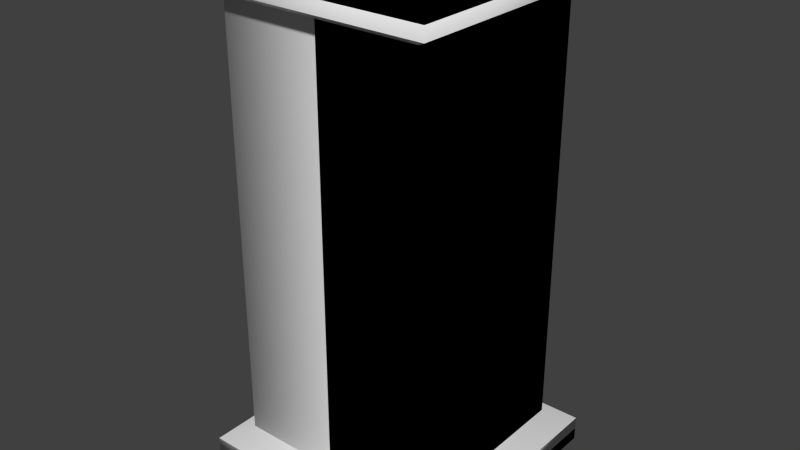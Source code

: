 # Source: Pillar.blend  (saved by Blender 2.76.0; exported with 4.5.12 LTS)
import bpy
from mathutils import Matrix  # noqa: F401  (used for matrix-valued properties, if any)

bpy.ops.wm.read_factory_settings(use_empty=True)
scene = bpy.context.scene
scene.name = 'Scene'

# ---- collections
col_collection_1 = bpy.data.collections.new('Collection 1'); scene.collection.children.link(col_collection_1)

# ---- world
world_world = bpy.data.worlds.new('World'); scene.world = world_world
world_world.color = (0.05088, 0.05088, 0.05088)
world_world.use_sun_shadow = False
world_world.sun_shadow_jitter_overblur = 0.0
world_world.cycles.sampling_method = 'MANUAL'
world_world.cycles.sample_map_resolution = 256

# ---- meshes
me_cube = bpy.data.meshes.new('Cube')
me_cube.from_pydata([(-1.0, -1.0, 0.0), (-1.0, -1.0, 0.2), (-1.0, 1.0, 0.0), (-1.0, 1.0, 0.2), (1.0, -1.0, 0.0), (1.0, -1.0, 0.2), (1.0, 1.0, 0.0), (1.0, 1.0, 0.2), (-0.8, -0.8, 0.3), (-0.8, 0.8, 0.3), (0.8, 0.8, 0.3), (0.8, -0.8, 0.3), (-0.8, 0.8, 3.7), (0.8, 0.8, 3.7), (-1.0, 1.0, 3.8), (-1.0, 1.0, 4.0), (-1.0, -1.0, 3.8), (-1.0, -1.0, 4.0), (1.0, 1.0, 3.8), (1.0, 1.0, 4.0), (1.0, -1.0, 3.8), (1.0, -1.0, 4.0), (0.8, -0.8, 3.7), (-0.8, -0.8, 3.7), (0.8, 0.8, 1.15), (0.8, 0.8, 2.0), (0.8, 0.8, 2.85), (-0.8, 0.8, 2.85), (-0.8, 0.8, 2.0), (-0.8, 0.8, 1.15), (0.8, -0.8, 2.85), (0.8, -0.8, 2.0), (0.8, -0.8, 1.15), (-0.8, -0.8, 1.15), (-0.8, -0.8, 2.0), (-0.8, -0.8, 2.85)], [], [(1, 3, 2, 0), (3, 7, 6, 2), (7, 5, 4, 6), (5, 1, 0, 4), (0, 2, 6, 4), (5, 7, 10, 11), (3, 1, 8, 9), (1, 5, 11, 8), (7, 3, 9, 10), (26, 27, 12, 13), (20, 16, 23, 22), (21, 19, 15, 17), (16, 20, 21, 17), (14, 16, 17, 15), (18, 14, 15, 19), (20, 18, 19, 21), (30, 26, 13, 22), (14, 18, 13, 12), (27, 35, 23, 12), (35, 30, 22, 23), (18, 20, 22, 13), (16, 14, 12, 23), (8, 11, 32, 33), (33, 32, 31, 34), (34, 31, 30, 35), (9, 8, 33, 29), (29, 33, 34, 28), (28, 34, 35, 27), (11, 10, 24, 32), (32, 24, 25, 31), (31, 25, 26, 30), (10, 9, 29, 24), (24, 29, 28, 25), (25, 28, 27, 26)])
me_cube.polygons.foreach_set('use_smooth', [True] * 34)
_k = set([(1, 3), (1, 5), (3, 7), (5, 7), (8, 9), (8, 11), (9, 10), (10, 11), (12, 13), (12, 23), (13, 22), (14, 16), (14, 18), (16, 20), (18, 20), (22, 23)])
me_cube.attributes.new('sharp_edge', 'BOOLEAN', 'EDGE').data.foreach_set('value', [ (min(e.vertices), max(e.vertices)) in _k for e in me_cube.edges])
me_cube.use_remesh_preserve_volume = False
me_cube.use_remesh_preserve_attributes = False
me_cube.use_mirror_vertex_groups = False
me_cube.update()
me_cube_001 = bpy.data.meshes.new('Cube.001')
me_cube_001.from_pydata([(-0.8, 0.0, 0.2), (-0.8, 0.0, 3.8), (-0.8, 0.8, 0.2), (-0.8, 0.8, 3.8), (0.8, 0.0, 0.2), (0.8, 0.0, 3.8), (0.8, 0.8, 0.2), (0.8, 0.8, 3.8), (0.0, 0.8, 3.8), (0.0, 0.8, 0.2), (0.0, 0.0, 3.8), (0.0, 0.0, 0.2), (0.8, -0.8, 3.8), (0.8, -0.8, 0.2), (0.0, -0.8, 0.2), (0.0, -0.8, 3.8), (-1.0, 1.0, 0.1), (-1.0, -0.2, 0.1), (0.0, 1.0, 0.1), (1.0, 0.0, 0.1), (1.0, 1.0, 0.1), (-0.2, -0.2, 0.1), (-0.2, -1.0, 0.1), (1.0, -1.0, 0.1), (-1.0, 1.0, -7.451e-08), (-1.0, -0.2, -7.451e-08), (0.0, 1.0, -7.451e-08), (1.0, 0.0, -7.451e-08), (1.0, 1.0, -7.451e-08), (-0.2, -0.2, -7.451e-08), (-0.2, -1.0, -7.451e-08), (1.0, -1.0, -7.451e-08), (1.192e-07, -0.8, 3.8), (0.8, -0.8, 3.8), (0.0, 0.8, 3.8), (0.8, 0.8, 3.8), (0.8, 5.96e-08, 3.8), (5.96e-08, -7.451e-09, 3.8), (-0.8, 0.8, 3.8), (-0.8, -5.96e-08, 3.8), (1.0, -1.0, 3.9), (-0.2, -1.0, 3.9), (1.0, 5.96e-08, 3.9), (-5.96e-08, 1.0, 3.9), (1.0, 1.0, 3.9), (-0.2, -0.2, 3.9), (-1.0, -0.2, 3.9), (-1.0, 1.0, 3.9), (1.0, -1.0, 4.0), (-0.2, -1.0, 4.0), (1.0, 1.192e-07, 4.0), (-5.96e-08, 1.0, 4.0), (1.0, 1.0, 4.0), (-0.2, -0.2, 4.0), (-1.0, -0.2, 4.0), (-1.0, 1.0, 4.0)], [], [(1, 3, 2, 0), (8, 7, 6, 9), (7, 5, 4, 6), (10, 1, 0, 11), (11, 0, 17, 21), (10, 8, 3, 1), (5, 7, 8, 10), (14, 11, 21, 22), (4, 5, 12, 13), (3, 8, 9, 2), (12, 15, 14, 13), (2, 9, 18, 16), (10, 11, 14, 15), (5, 10, 15, 12), (23, 22, 30, 31), (22, 21, 29, 30), (17, 16, 24, 25), (9, 6, 20, 18), (6, 4, 19, 20), (4, 13, 23, 19), (0, 2, 16, 17), (13, 14, 22, 23), (29, 26, 28, 27), (25, 24, 26, 29), (29, 27, 31, 30), (21, 17, 25, 29), (16, 18, 26, 24), (19, 23, 31, 27), (18, 20, 28, 26), (20, 19, 27, 28), (37, 32, 41, 45), (39, 37, 45, 46), (33, 36, 42, 40), (47, 46, 54, 55), (46, 45, 53, 54), (41, 40, 48, 49), (36, 35, 44, 42), (35, 34, 43, 44), (34, 38, 47, 43), (32, 33, 40, 41), (38, 39, 46, 47), (53, 50, 52, 51), (49, 48, 50, 53), (53, 51, 55, 54), (45, 41, 49, 53), (40, 42, 50, 48), (43, 47, 55, 51), (42, 44, 52, 50), (44, 43, 51, 52)])
me_cube_001.polygons.foreach_set('use_smooth', [True] * 49)
_k = set([(0, 2), (0, 11), (2, 9), (4, 6), (4, 13), (6, 9), (11, 14), (13, 14), (16, 17), (16, 18), (17, 21), (18, 20), (19, 20), (19, 23), (21, 22), (22, 23), (32, 33), (32, 37), (33, 36), (34, 35), (34, 38), (35, 36), (37, 39), (38, 39), (40, 41), (40, 42), (41, 45), (42, 44), (43, 44), (43, 47), (45, 46), (46, 47)])
me_cube_001.attributes.new('sharp_edge', 'BOOLEAN', 'EDGE').data.foreach_set('value', [ (min(e.vertices), max(e.vertices)) in _k for e in me_cube_001.edges])
me_cube_001.use_remesh_preserve_volume = False
me_cube_001.use_remesh_preserve_attributes = False
me_cube_001.use_mirror_vertex_groups = False
me_cube_001.update()
me_cube_002 = bpy.data.meshes.new('Cube.002')
me_cube_002.from_pydata([(-0.8, 0.2, 0.2), (-0.8, 0.2, 3.8), (-0.8, 0.8, 0.2), (-0.8, 0.8, 3.8), (0.8, 0.2, 0.2), (0.8, 0.2, 3.8), (0.8, 0.8, 0.2), (0.8, 0.8, 3.8), (-1.0, 1.0, 0.1), (-1.0, 0.0, 0.1), (1.0, 1.0, 0.1), (1.0, 0.0, 0.1), (-1.0, 0.0, 3.9), (-1.0, 1.0, 3.9), (1.0, 1.0, 3.9), (1.0, 0.0, 3.9), (-1.0, 1.0, 0.0), (-1.0, 0.0, 0.0), (1.0, 1.0, 0.0), (1.0, 0.0, 0.0), (-1.0, 0.0, 4.0), (-1.0, 1.0, 4.0), (1.0, 1.0, 4.0), (1.0, 0.0, 4.0)], [], [(1, 3, 2, 0), (3, 7, 6, 2), (7, 5, 4, 6), (5, 1, 0, 4), (4, 0, 9, 11), (5, 7, 14, 15), (10, 11, 19, 18), (6, 4, 11, 10), (0, 2, 8, 9), (2, 6, 10, 8), (15, 14, 22, 23), (3, 1, 12, 13), (1, 5, 15, 12), (7, 3, 13, 14), (17, 16, 18, 19), (9, 8, 16, 17), (11, 9, 17, 19), (8, 10, 18, 16), (23, 22, 21, 20), (13, 12, 20, 21), (12, 15, 23, 20), (14, 13, 21, 22)])
me_cube_002.use_remesh_preserve_volume = False
me_cube_002.use_remesh_preserve_attributes = False
me_cube_002.use_mirror_vertex_groups = False
me_cube_002.update()

# ---- objects
ob_pillar = bpy.data.objects.new('Pillar', me_cube)
ob_corner = bpy.data.objects.new('Corner', me_cube_001)
ob_wall = bpy.data.objects.new('Wall', me_cube_002)

# ---- transforms, parenting, visibility, modifiers, constraints
ob_pillar.location = (0.0, 0.0, 0.0)
ob_pillar.lineart.crease_threshold = 0.0
ob_corner.location = (0.0, 0.0, 0.0)
ob_corner.hide_viewport = True
ob_corner.lineart.crease_threshold = 0.0
ob_wall.location = (0.0, 0.0, 0.0)
ob_wall.hide_viewport = True
ob_wall.lineart.crease_threshold = 0.0

# ---- collection membership
col_collection_1.objects.link(ob_pillar)
col_collection_1.objects.link(ob_corner)
col_collection_1.objects.link(ob_wall)

# ---- scene / render settings (as saved in the file)
scene.frame_start = 1; scene.frame_end = 250; scene.frame_set(1)
scene.render.engine = 'BLENDER_EEVEE_NEXT'
scene.render.resolution_percentage = 50
scene.render.dither_intensity = 0.0
scene.cycles.use_denoising = False
scene.cycles.samples = 10
scene.cycles.sampling_pattern = 'TABULATED_SOBOL'
scene.cycles.light_sampling_threshold = 0.0
scene.cycles.use_adaptive_sampling = False
scene.cycles.use_light_tree = False
scene.cycles.blur_glossy = 0.0
scene.cycles.pixel_filter_type = 'GAUSSIAN'
scene.cycles.sample_clamp_indirect = 0.0
scene.view_settings.view_transform = 'Standard'
bpy.context.view_layer.update()

# ---- added for rendering (the .blend has no active camera and no usable light): camera, sun
cam_auto = bpy.data.cameras.new('AutoCamera')
cam_auto.lens = 50.0
cam_auto.sensor_width = 36.0
cam_auto.clip_end = 1000.0
ob_auto_camera = bpy.data.objects.new('AutoCamera', cam_auto)
scene.collection.objects.link(ob_auto_camera)
ob_auto_camera.location = (4.53266, -5.43919, 5.62613)
ob_auto_camera.rotation_euler = (1.09748, -7.21219e-08, 0.694738)
scene.camera = ob_auto_camera
light_auto_sun = bpy.data.lights.new('AutoSun', 'SUN')
light_auto_sun.energy = 3.0
light_auto_sun.angle = 0.0523599
ob_auto_sun = bpy.data.objects.new('AutoSun', light_auto_sun)
scene.collection.objects.link(ob_auto_sun)
ob_auto_sun.rotation_euler = (0.872665, 0.174533, 0.523599)
bpy.context.view_layer.update()
